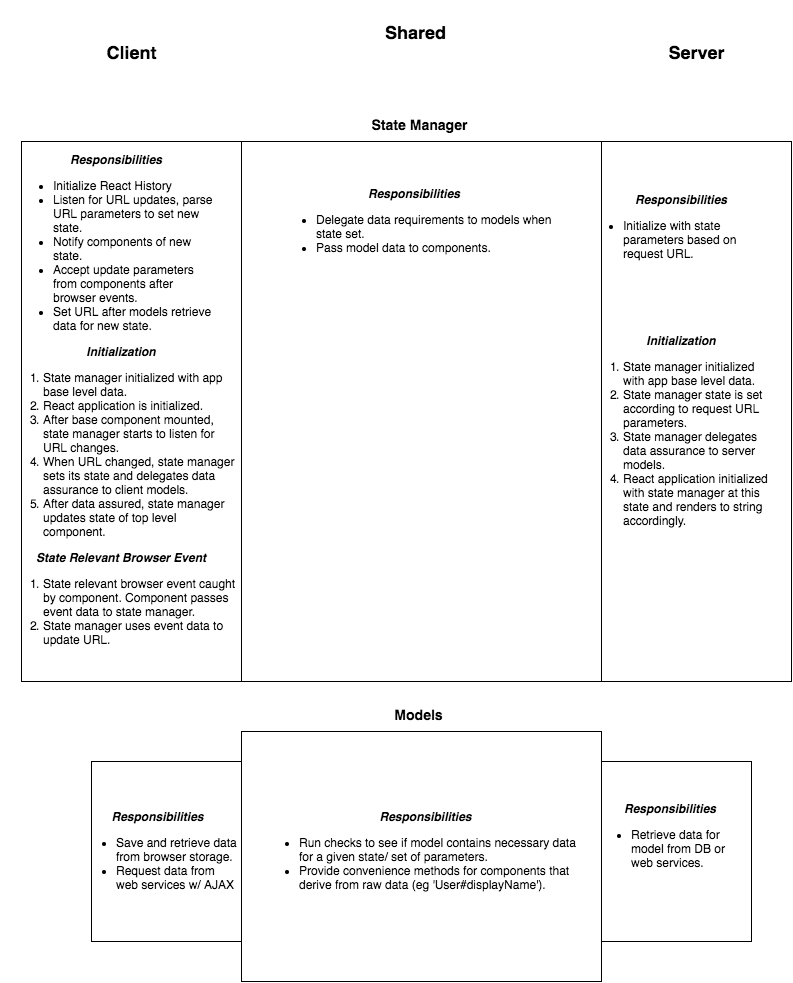

The diagram above was exported from draw.io. Its source (the exported page's mxGraphModel, read from the mxfile embedded in the PNG):
<mxGraphModel dx="1434" dy="686" grid="1" gridSize="10" guides="1" tooltips="1" connect="1" arrows="1" fold="1" page="1" pageScale="1" pageWidth="826" pageHeight="1169" background="#ffffff" math="0" shadow="0">
  <root>
    <mxCell id="0" />
    <mxCell id="1" parent="0" />
    <mxCell id="39607a56b84c7816-1" value="&lt;h2&gt;Client&lt;/h2&gt;" style="text;html=1;strokeColor=none;fillColor=none;align=center;verticalAlign=middle;whiteSpace=wrap;overflow=hidden;" vertex="1" parent="1">
      <mxGeometry x="65" y="30" width="130" height="60" as="geometry" />
    </mxCell>
    <mxCell id="39607a56b84c7816-2" value="&lt;h2&gt;Shared&lt;/h2&gt;" style="text;html=1;strokeColor=none;fillColor=none;align=center;verticalAlign=middle;whiteSpace=wrap;overflow=hidden;" vertex="1" parent="1">
      <mxGeometry x="348" y="10" width="130" height="60" as="geometry" />
    </mxCell>
    <mxCell id="39607a56b84c7816-3" value="&lt;h2&gt;Server&lt;/h2&gt;" style="text;html=1;strokeColor=none;fillColor=none;align=center;verticalAlign=middle;whiteSpace=wrap;overflow=hidden;" vertex="1" parent="1">
      <mxGeometry x="630" y="30" width="130" height="60" as="geometry" />
    </mxCell>
    <mxCell id="39607a56b84c7816-4" value="" style="whiteSpace=wrap;html=1;" vertex="1" parent="1">
      <mxGeometry x="240" y="150" width="360" height="540" as="geometry" />
    </mxCell>
    <mxCell id="39607a56b84c7816-5" value="" style="whiteSpace=wrap;html=1;" vertex="1" parent="1">
      <mxGeometry x="20" y="150" width="220" height="540" as="geometry" />
    </mxCell>
    <mxCell id="39607a56b84c7816-6" value="" style="whiteSpace=wrap;html=1;" vertex="1" parent="1">
      <mxGeometry x="600" y="150" width="190" height="540" as="geometry" />
    </mxCell>
    <mxCell id="39607a56b84c7816-7" value="&lt;div style=&quot;text-align: left&quot;&gt;&lt;div style=&quot;text-align: center&quot;&gt;&lt;b&gt;&lt;i&gt;Responsibilities&lt;/i&gt;&lt;/b&gt;&lt;/div&gt;&lt;ul&gt;&lt;li&gt;&lt;span style=&quot;line-height: 1.2&quot;&gt;Delegate data requirements to models when state set.&lt;/span&gt;&lt;br&gt;&lt;/li&gt;&lt;li&gt;Pass model data to components.&lt;/li&gt;&lt;/ul&gt;&lt;/div&gt;" style="text;html=1;strokeColor=none;fillColor=none;align=center;verticalAlign=middle;whiteSpace=wrap;overflow=hidden;" vertex="1" parent="1">
      <mxGeometry x="273" y="170" width="280" height="130" as="geometry" />
    </mxCell>
    <mxCell id="39607a56b84c7816-8" value="&lt;div style=&quot;text-align: left&quot;&gt;&lt;div style=&quot;text-align: center&quot;&gt;&lt;b&gt;&lt;i&gt;Responsibilities&lt;/i&gt;&lt;/b&gt;&lt;/div&gt;&lt;ul&gt;&lt;li&gt;Initialize React History&lt;/li&gt;&lt;li&gt;Listen for URL updates, parse URL parameters to set new state.&lt;/li&gt;&lt;li&gt;Notify components of new state.&lt;/li&gt;&lt;li&gt;Accept update parameters from components after browser events.&lt;/li&gt;&lt;li&gt;Set URL after models retrieve data for new state.&lt;/li&gt;&lt;/ul&gt;&lt;/div&gt;" style="text;html=1;strokeColor=none;fillColor=none;align=center;verticalAlign=middle;whiteSpace=wrap;overflow=hidden;" vertex="1" parent="1">
      <mxGeometry x="10" y="160" width="210" height="190" as="geometry" />
    </mxCell>
    <mxCell id="39607a56b84c7816-9" value="&lt;div style=&quot;text-align: left&quot;&gt;&lt;div style=&quot;text-align: center&quot;&gt;&lt;b&gt;&lt;i&gt;Responsibilities&lt;/i&gt;&lt;/b&gt;&lt;/div&gt;&lt;ul&gt;&lt;li&gt;Initialize with state parameters based on request URL.&lt;/li&gt;&lt;/ul&gt;&lt;/div&gt;" style="text;html=1;strokeColor=none;fillColor=none;align=center;verticalAlign=middle;whiteSpace=wrap;overflow=hidden;" vertex="1" parent="1">
      <mxGeometry x="580" y="200" width="200" height="80" as="geometry" />
    </mxCell>
    <mxCell id="39607a56b84c7816-10" value="&lt;h3&gt;State Manager&lt;/h3&gt;" style="text;html=1;strokeColor=none;fillColor=none;align=center;verticalAlign=middle;whiteSpace=wrap;overflow=hidden;" vertex="1" parent="1">
      <mxGeometry x="322" y="110" width="190" height="40" as="geometry" />
    </mxCell>
    <mxCell id="39607a56b84c7816-11" value="" style="whiteSpace=wrap;html=1;" vertex="1" parent="1">
      <mxGeometry x="240" y="740" width="360" height="250" as="geometry" />
    </mxCell>
    <mxCell id="39607a56b84c7816-12" value="" style="whiteSpace=wrap;html=1;" vertex="1" parent="1">
      <mxGeometry x="600" y="770" width="150" height="180" as="geometry" />
    </mxCell>
    <mxCell id="39607a56b84c7816-13" value="" style="whiteSpace=wrap;html=1;" vertex="1" parent="1">
      <mxGeometry x="90" y="770" width="150" height="180" as="geometry" />
    </mxCell>
    <mxCell id="39607a56b84c7816-14" value="&lt;h3&gt;Models&lt;/h3&gt;" style="text;html=1;strokeColor=none;fillColor=none;align=center;verticalAlign=middle;whiteSpace=wrap;overflow=hidden;" vertex="1" parent="1">
      <mxGeometry x="351" y="700" width="132" height="40" as="geometry" />
    </mxCell>
    <mxCell id="39607a56b84c7816-15" value="&lt;div style=&quot;text-align: left&quot;&gt;&lt;div style=&quot;text-align: center&quot;&gt;&lt;b&gt;&lt;i&gt;Responsibilities&lt;/i&gt;&lt;/b&gt;&lt;/div&gt;&lt;ul&gt;&lt;li&gt;Run checks to see if model contains necessary data for a given state/ set of parameters.&lt;/li&gt;&lt;li&gt;Provide convenience methods for components that derive from raw data (eg 'User#displayName').&lt;/li&gt;&lt;/ul&gt;&lt;/div&gt;" style="text;html=1;strokeColor=none;fillColor=none;align=center;verticalAlign=middle;whiteSpace=wrap;overflow=hidden;" vertex="1" parent="1">
      <mxGeometry x="256" y="750" width="337" height="230" as="geometry" />
    </mxCell>
    <mxCell id="39607a56b84c7816-16" value="&lt;div style=&quot;text-align: left&quot;&gt;&lt;div style=&quot;text-align: center&quot;&gt;&lt;b&gt;&lt;i&gt;Responsibilities&lt;/i&gt;&lt;/b&gt;&lt;br&gt;&lt;/div&gt;&lt;ul&gt;&lt;li&gt;Save and retrieve data from browser storage.&lt;/li&gt;&lt;li&gt;Request data from web services w/ AJAX&lt;/li&gt;&lt;/ul&gt;&lt;/div&gt;" style="text;html=1;strokeColor=none;fillColor=none;align=center;verticalAlign=middle;whiteSpace=wrap;overflow=hidden;" vertex="1" parent="1">
      <mxGeometry x="73" y="785" width="167" height="160" as="geometry" />
    </mxCell>
    <mxCell id="39607a56b84c7816-17" value="&lt;div style=&quot;text-align: left&quot;&gt;&lt;div style=&quot;text-align: center&quot;&gt;&lt;b&gt;&lt;i&gt;Responsibilities&lt;/i&gt;&lt;/b&gt;&lt;/div&gt;&lt;ul&gt;&lt;li&gt;Retrieve data for model from DB or web services.&lt;/li&gt;&lt;/ul&gt;&lt;/div&gt;" style="text;html=1;strokeColor=none;fillColor=none;align=center;verticalAlign=middle;whiteSpace=wrap;overflow=hidden;" vertex="1" parent="1">
      <mxGeometry x="588" y="770" width="162" height="160" as="geometry" />
    </mxCell>
    <mxCell id="39607a56b84c7816-18" value="&lt;div style=&quot;text-align: left&quot;&gt;&lt;div style=&quot;text-align: center&quot;&gt;&lt;i&gt;&lt;b&gt;Initialization&lt;/b&gt;&lt;/i&gt;&lt;/div&gt;&lt;ol&gt;&lt;li&gt;&lt;span style=&quot;line-height: 1.2&quot;&gt;State manager initialized with app base level data.&lt;/span&gt;&lt;br&gt;&lt;/li&gt;&lt;li&gt;&lt;span style=&quot;line-height: 1.2&quot;&gt;React application is initialized.&lt;/span&gt;&lt;/li&gt;&lt;li&gt;&lt;span style=&quot;line-height: 1.2&quot;&gt;After base component mounted, state manager starts to listen for URL changes.&lt;/span&gt;&lt;/li&gt;&lt;li&gt;&lt;span style=&quot;line-height: 1.2&quot;&gt;When URL changed, state manager sets its state and delegates data assurance to client models.&lt;/span&gt;&lt;/li&gt;&lt;li&gt;&lt;span style=&quot;line-height: 1.2&quot;&gt;After data assured, state manager updates state of top level component.&lt;/span&gt;&lt;/li&gt;&lt;/ol&gt;&lt;div style=&quot;text-align: center&quot;&gt;&lt;i&gt;&lt;b&gt;State Relevant Browser Event&lt;/b&gt;&lt;/i&gt;&lt;/div&gt;&lt;div&gt;&lt;ol&gt;&lt;li&gt;State relevant browser event caught by component. Component passes event data to state manager.&lt;/li&gt;&lt;li&gt;State manager uses event data to update URL.&lt;/li&gt;&lt;/ol&gt;&lt;/div&gt;&lt;/div&gt;" style="text;html=1;strokeColor=none;fillColor=none;align=center;verticalAlign=middle;whiteSpace=wrap;overflow=hidden;" vertex="1" parent="1">
      <mxGeometry y="330" width="240" height="360" as="geometry" />
    </mxCell>
    <mxCell id="39607a56b84c7816-20" value="&lt;div style=&quot;text-align: left&quot;&gt;&lt;div style=&quot;text-align: center&quot;&gt;&lt;i&gt;&lt;b&gt;Initialization&lt;/b&gt;&lt;/i&gt;&lt;/div&gt;&lt;ol&gt;&lt;li&gt;&lt;span style=&quot;line-height: 1.2&quot;&gt;State manager initialized with app base level data.&lt;/span&gt;&lt;br&gt;&lt;/li&gt;&lt;li&gt;State manager state is set according to request URL parameters.&lt;/li&gt;&lt;li&gt;State manager delegates data assurance to server models.&lt;/li&gt;&lt;li&gt;React application initialized with state manager at this state and renders to string accordingly.&amp;nbsp;&lt;/li&gt;&lt;/ol&gt;&lt;/div&gt;" style="text;html=1;strokeColor=none;fillColor=none;align=center;verticalAlign=middle;whiteSpace=wrap;overflow=hidden;" vertex="1" parent="1">
      <mxGeometry x="580" y="340" width="200" height="210" as="geometry" />
    </mxCell>
  </root>
</mxGraphModel>